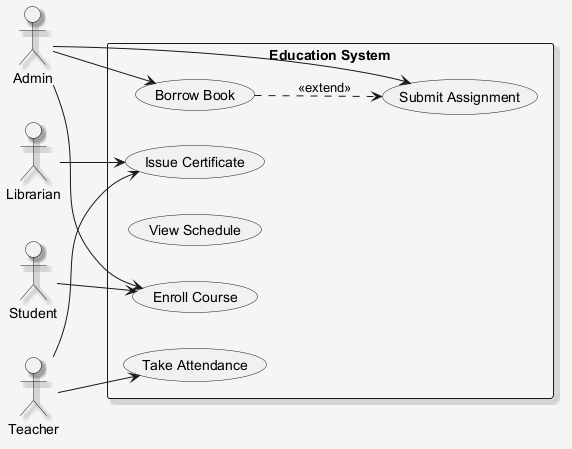

The diagram above was rendered by PlantUML. Its source (embedded in the PNG):
@startuml
skinparam shadowing false
skinparam backgroundColor #F5F5F5
skinparam shadowing true
left to right direction
actor "Librarian" as Librarian
actor "Admin" as Admin
actor "Teacher" as Teacher
actor "Student" as Student
rectangle "Education System" {
  usecase "Issue Certificate" as UC_IssueCertificate
  usecase "Submit Assignment" as UC_SubmitAssignment
  usecase "Take Attendance" as UC_TakeAttendance
  usecase "View Schedule" as UC_ViewSchedule
  usecase "Borrow Book" as UC_BorrowBook
  usecase "Enroll Course" as UC_EnrollCourse
}
Librarian --> UC_IssueCertificate
Admin --> UC_EnrollCourse
Admin --> UC_BorrowBook
Admin --> UC_SubmitAssignment
Teacher --> UC_TakeAttendance
Teacher --> UC_IssueCertificate
Student --> UC_EnrollCourse
UC_BorrowBook ..> UC_SubmitAssignment : <<extend>>
@enduml